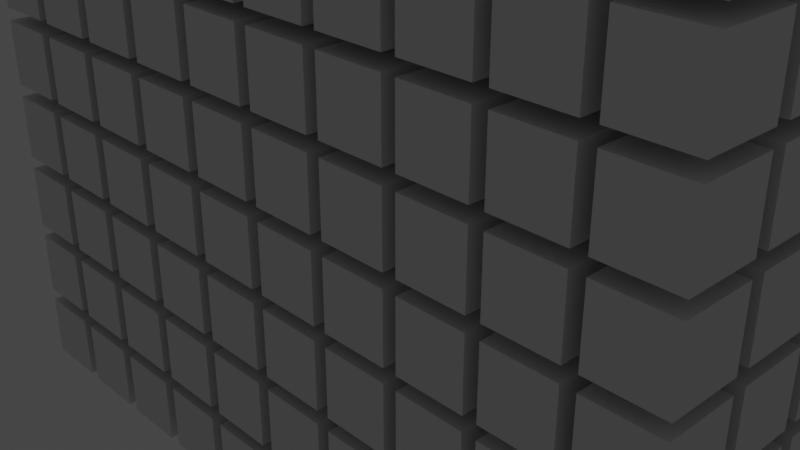 # Source: CoinBasket.blend  (saved by Blender 3.6.11; exported with 4.5.12 LTS)
import bpy
from mathutils import Matrix  # noqa: F401  (used for matrix-valued properties, if any)

bpy.ops.wm.read_factory_settings(use_empty=True)
scene = bpy.context.scene
scene.name = 'Scene'

# ---- collections
col_collection = bpy.data.collections.new('Collection'); scene.collection.children.link(col_collection)

# ---- world
world_world = bpy.data.worlds.new('World'); scene.world = world_world
world_world.use_nodes = True; world_world.node_tree.nodes.clear()
_N = world_world.node_tree.nodes; _L = world_world.node_tree.links
n0 = _N.new('ShaderNodeOutputWorld'); n0.name = 'World Output'; n0.location = (300, 300)
n1 = _N.new('ShaderNodeBackground'); n1.name = 'Background'; n1.location = (10, 300)
n1.inputs[0].default_value = (0.05088, 0.05088, 0.05088, 1.0)
_L.new(n1.outputs[0], n0.inputs[0])
n0.is_active_output = True
world_world.color = (0.05088, 0.05088, 0.05088)
world_world.use_sun_shadow = False
world_world.sun_shadow_jitter_overblur = 0.0

# ---- cameras
cam_camera = bpy.data.cameras.new('Camera')
cam_camera.clip_end = 100.0
cam_camera.ortho_scale = 7.314

# ---- lights
light_light = bpy.data.lights.new('Light', 'POINT')
light_light.transmission_factor = 0.0
light_light.energy = 1000.0
light_light.shadow_soft_size = 0.1
light_light.shadow_maximum_resolution = 0.006
light_light.use_absolute_resolution = True

# ---- meshes
me_002 = bpy.data.meshes.new('立方体.002')
me_002.from_pydata([(-0.2, -0.2, -0.2), (-0.2, -0.2, 0.2), (-0.2, 0.2, -0.2), (-0.2, 0.2, 0.2), (0.2, -0.2, -0.2), (0.2, -0.2, 0.2), (0.2, 0.2, -0.2), (0.2, 0.2, 0.2)], [], [(0, 1, 3, 2), (2, 3, 7, 6), (6, 7, 5, 4), (4, 5, 1, 0), (2, 6, 4, 0), (7, 3, 1, 5)])
_uv = me_002.uv_layers.new(name='UV 贴图')
_uv.uv.foreach_set('vector', [0.375, 0.0, 0.625, 0.0, 0.625, 0.25, 0.375, 0.25, 0.375, 0.25, 0.625, 0.25, 0.625, 0.5, 0.375, 0.5, 0.375, 0.5, 0.625, 0.5, 0.625, 0.75, 0.375, 0.75, 0.375, 0.75, 0.625, 0.75, 0.625, 1.0, 0.375, 1.0, 0.125, 0.5, 0.375, 0.5, 0.375, 0.75, 0.125, 0.75, 0.625, 0.5, 0.875, 0.5, 0.875, 0.75, 0.625, 0.75])
me_002.update()
me_003 = bpy.data.meshes.new('立方体.003')
me_003.from_pydata([(-1.312, 4.902e-08, 1.121), (-0.9839, 2.147, 0.7945), (-1.312, -4.93e-08, -1.128), (-0.9839, 2.147, -0.7993), (1.311, 4.902e-08, 1.121), (0.9839, 2.147, 0.7945), (1.311, -4.93e-08, -1.128), (0.9839, 2.147, -0.7993), (-1.024, 3.315e-08, 0.7584), (1.031, 3.315e-08, 0.7584), (-0.7733, 1.826, 0.5221), (0.7741, 1.826, 0.5221), (-1.024, -3.287e-08, -0.7519), (1.031, -3.287e-08, -0.7519), (-0.7733, 1.826, -0.5173), (0.7741, 1.826, -0.5173)], [], [(0, 1, 3, 2), (2, 3, 7, 6), (6, 7, 5, 4), (4, 5, 11, 9), (2, 6, 4, 9, 8, 0), (7, 3, 1, 5), (9, 11, 15, 13), (8, 10, 1, 0), (1, 10, 11, 5), (13, 15, 14, 12), (10, 8, 12, 14), (11, 10, 14, 15), (8, 9, 13, 12)])
_uv = me_003.uv_layers.new(name='UV 贴图')
_uv.uv.foreach_set('vector', [0.375, 0.0, 0.625, 0.0, 0.625, 0.25, 0.375, 0.25, 0.375, 0.25, 0.625, 0.25, 0.625, 0.5, 0.375, 0.5, 0.375, 0.5, 0.625, 0.5, 0.625, 0.75, 0.375, 0.75, 0.375, 0.75, 0.625, 0.75, 0.5316, 0.7979, 0.375, 0.7946, 0.125, 0.5, 0.375, 0.5, 0.375, 0.75, 0.3304, 0.75, 0.176, 0.75, 0.125, 0.75, 0.625, 0.5, 0.875, 0.5, 0.875, 0.75, 0.625, 0.75, 0.375, 0.7946, 0.5316, 0.7979, 0.5316, 0.7979, 0.375, 0.7946, 0.375, 0.949, 0.5327, 0.9496, 0.625, 1.0, 0.375, 1.0, 0.625, 1.0, 0.5327, 0.9496, 0.5316, 0.7979, 0.625, 0.75, 0.375, 0.7946, 0.5316, 0.7979, 0.5327, 0.9496, 0.375, 0.949, 0.5327, 0.9496, 0.375, 0.949, 0.375, 0.949, 0.5327, 0.9496, 0.5316, 0.7979, 0.5327, 0.9496, 0.5327, 0.9496, 0.5316, 0.7979, 0.176, 0.75, 0.3304, 0.75, 0.3304, 0.75, 0.176, 0.75])
me_003.update()
me_004 = bpy.data.meshes.new('立方体.004')
me_004.from_pydata([(-0.78, 0.01, -0.8), (-0.66, 0.01, -0.8), (-0.06, 0.01, -0.8), (0.06, 0.01, -0.8), (0.66, 0.01, -0.8), (0.78, 0.01, -0.8), (-0.78, 0.73, -0.68), (-0.66, 0.73, -0.68), (-0.06, 0.73, -0.68), (0.06, 0.73, -0.68), (0.66, 0.73, -0.68), (0.78, 0.73, -0.68), (-0.78, 0.13, -0.8), (-0.78, 0.73, -0.8), (-0.66, 0.13, -0.8), (-0.66, 0.73, -0.8), (-0.06, 0.13, -0.8), (-0.06, 0.73, -0.8), (0.06, 0.13, -0.8), (0.06, 0.73, -0.8), (0.66, 0.13, -0.8), (0.66, 0.73, -0.8), (0.78, 0.13, -0.8), (0.78, 0.73, -0.8), (-0.78, 0.85, -0.68), (-0.78, 1.45, -0.68), (-0.66, 0.85, -0.68), (-0.66, 1.45, -0.68), (-0.06, 0.85, -0.68), (-0.06, 1.45, -0.68), (0.06, 0.85, -0.68), (0.06, 1.45, -0.68), (0.66, 0.85, -0.68), (0.66, 1.45, -0.68), (0.78, 0.85, -0.68), (0.78, 1.45, -0.68), (-0.78, 0.85, -0.8), (-0.78, 1.45, -0.8), (-0.66, 0.85, -0.8), (-0.66, 1.45, -0.8), (-0.06, 0.85, -0.8), (-0.06, 1.45, -0.8), (0.06, 0.85, -0.8), (0.06, 1.45, -0.8), (0.66, 0.85, -0.8), (0.66, 1.45, -0.8), (0.78, 0.85, -0.8), (0.78, 1.45, -0.8), (-0.78, 1.57, -0.68), (-0.66, 1.57, -0.68), (-0.06, 1.57, -0.68), (0.06, 1.57, -0.68), (0.66, 1.57, -0.68), (0.78, 1.57, -0.68), (-0.78, 1.57, -0.8), (-0.66, 1.57, -0.8), (-0.06, 1.57, -0.8), (0.06, 1.57, -0.8), (0.66, 1.57, -0.8), (0.78, 1.57, -0.8), (-0.9839, 2.147, -0.7993), (0.9839, 2.147, -0.7993), (-1.024, 3.315e-08, 0.7584), (1.031, 3.315e-08, 0.7584), (-0.7733, 1.826, 0.5221), (0.7741, 1.826, 0.5221), (-1.024, -3.287e-08, -0.7519), (1.031, -3.287e-08, -0.7519), (-0.7733, 1.826, -0.5173), (0.7741, 1.826, -0.5173), (0.9839, 2.147, 0.64), (0.8649, 1.965, 0.64), (0.78, 1.965, 0.64), (0.78, 2.147, 0.64), (1.072, 1.57, 0.64), (0.8767, 1.57, 0.64), (0.9839, 2.147, -0.08), (0.78, 2.147, -0.08), (0.78, 1.784, -0.08), (1.072, 1.57, -0.8876), (1.072, 1.57, -0.8), (0.78, 1.57, -0.8876), (0.66, 1.965, 0.64), (0.66, 2.147, 0.64), (0.06, 1.965, 0.64), (0.06, 2.147, 0.64), (0.66, 1.826, 0.5221), (0.66, 2.147, 0.04), (0.66, 1.826, 0.04), (1.072, 1.57, 0.04), (0.78, 2.147, 0.04), (0.78, 1.784, 0.04), (0.8102, 1.57, 0.04), (0.8102, 1.57, 0.5553), (0.9839, 2.147, 0.04), (0.78, 1.835, 0.5298), (0.78, 1.784, 0.5275), (0.06, 1.57, -0.5502), (1.072, 1.57, -0.08), (0.8102, 1.57, -0.08), (1.072, 1.57, -0.68), (0.78, 1.57, -0.5502), (0.8102, 1.57, -0.5502), (0.66, 2.147, -0.08), (0.66, 1.826, -0.08), (0.66, 1.57, -0.5502), (0.06, 2.147, -0.08), (0.06, 1.826, -0.08), (0.9839, 2.147, -0.68), (0.78, 2.147, -0.68), (0.78, 1.784, -0.5227), (0.78, 2.142, -0.8), (0.9845, 2.142, -0.8), (0.06, 1.57, -0.8876), (0.06, 2.142, -0.8), (0.66, 2.142, -0.8), (0.66, 1.57, -0.8876), (-0.06, 1.965, 0.64), (-0.06, 1.826, 0.5221), (-0.06, 2.147, 0.64), (0.06, 2.147, 0.04), (0.06, 1.826, 0.04), (0.06, 1.826, 0.5221), (-0.66, 2.147, 0.04), (-0.66, 1.826, 0.04), (-0.06, 2.147, 0.04), (-0.06, 1.826, 0.04), (-0.66, 1.965, 0.64), (-0.66, 2.147, 0.64), (0.66, 2.147, -0.68), (0.66, 1.826, -0.5173), (-0.06, 2.147, -0.08), (-0.06, 1.826, -0.08), (-0.66, 1.57, -0.5502), (-0.66, 2.147, -0.08), (-0.66, 1.826, -0.08), (-0.06, 2.147, -0.68), (-0.06, 1.57, -0.5502), (-0.06, 1.826, -0.5173), (0.06, 2.147, -0.68), (0.06, 1.826, -0.5173), (-0.06, 2.142, -0.8), (-0.06, 1.57, -0.8876), (-0.66, 1.57, -0.8876), (-0.66, 1.826, 0.5221), (-0.78, 1.965, 0.64), (-0.8644, 1.965, 0.64), (-0.78, 2.147, 0.64), (-1.072, 1.57, 0.64), (-0.8762, 1.57, 0.64), (-0.9839, 2.147, 0.64), (-0.78, 1.837, 0.5308), (-0.78, 1.777, 0.5284), (-1.072, 1.57, 0.04), (-0.8085, 1.57, 0.04), (-0.78, 2.147, 0.04), (-0.9839, 2.147, 0.04), (-0.78, 1.777, 0.04), (-0.8085, 1.57, 0.5553), (-1.182, 0.85, 0.64), (-0.8983, 0.9151, 0.64), (-0.9073, 0.85, 0.64), (-0.9839, 2.147, -0.08), (-0.78, 2.147, -0.08), (-0.78, 1.777, -0.08), (-1.072, 1.57, -0.08), (-0.8085, 1.57, -0.08), (-0.78, 2.147, -0.68), (-0.78, 1.57, -0.5502), (-0.78, 1.777, -0.5236), (-1.072, 1.57, -0.68), (-0.78, 1.45, -0.5656), (-0.66, 2.147, -0.68), (-0.66, 1.826, -0.5173), (-0.8085, 1.57, -0.5502), (-0.9839, 2.147, -0.68), (-0.66, 2.142, -0.8), (-0.78, 2.142, -0.8), (-1.072, 1.57, -0.8), (-0.78, 1.57, -0.8876), (-1.072, 1.57, -0.8876), (-0.9845, 2.142, -0.8), (1.182, 0.85, 0.04), (0.9117, 0.85, 0.04), (1.182, 0.85, 0.3609), (1.182, 0.85, 0.64), (0.9117, 0.85, 0.64), (1.09, 1.45, 0.64), (0.8804, 1.45, 0.64), (0.8271, 1.45, 0.5708), (0.9025, 0.9151, 0.64), (1.09, 1.45, 0.04), (0.8271, 1.45, 0.04), (1.2, 0.73, 0.04), (0.9286, 0.73, 0.04), (1.291, 0.13, 0.04), (1.013, 0.13, 0.04), (0.06, 0.85, -0.6427), (1.182, 0.85, -0.08), (0.9117, 0.85, -0.08), (1.182, 0.85, -0.68), (0.78, 0.85, -0.6427), (0.9117, 0.85, -0.6427), (1.09, 1.45, -0.08), (0.8271, 1.45, -0.08), (1.09, 1.45, -0.68), (0.66, 1.45, -0.5656), (0.78, 1.45, -0.5656), (0.8271, 1.45, -0.5656), (0.78, 1.45, -0.906), (1.182, 0.85, -0.9978), (1.182, 0.85, -0.8), (1.09, 1.45, -0.8), (1.09, 1.45, -0.906), (0.78, 0.85, -0.9978), (0.06, 0.85, -0.9978), (0.66, 0.85, -0.9978), (-0.66, 0.85, -0.6427), (-0.06, 0.85, -0.6427), (-0.66, 1.45, -0.5656), (-0.06, 0.9791, -0.6261), (0.66, 0.85, -0.6427), (0.06, 1.45, -0.5656), (0.06, 1.101, -0.6105), (-0.06, 1.45, -0.5656), (0.06, 1.45, -0.906), (0.66, 1.45, -0.906), (-0.06, 1.283, -0.9316), (-0.06, 1.45, -0.906), (-0.06, 0.85, -0.9978), (0.06, 1.325, -0.9251), (-1.09, 1.45, 0.64), (-0.8799, 1.45, 0.64), (-1.09, 1.45, 0.04), (-0.8249, 1.45, 0.5708), (-0.8249, 1.45, 0.04), (-1.201, 0.73, 0.64), (-0.9237, 0.73, 0.64), (-1.201, 0.73, 0.04), (-0.9237, 0.73, 0.04), (-1.182, 0.85, 0.04), (-0.9073, 0.85, 0.04), (-1.182, 0.85, -0.08), (-0.9073, 0.85, -0.08), (-1.292, 0.13, 0.04), (-1.006, 0.13, 0.04), (-0.9073, 0.85, -0.6427), (-1.182, 0.85, -0.68), (-0.78, 0.85, -0.6427), (-0.8249, 1.45, -0.5656), (-1.09, 1.45, -0.68), (-1.09, 1.45, -0.08), (-0.8249, 1.45, -0.08), (-0.66, 0.85, -0.9978), (-0.66, 1.45, -0.906), (-0.78, 0.85, -0.9978), (-1.182, 0.85, -0.8), (-1.09, 1.45, -0.8), (-1.182, 0.85, -0.9978), (-1.09, 1.45, -0.906), (-0.78, 1.45, -0.906), (-1.09, 1.45, -0.1759), (1.2, 0.73, 0.4599), (1.2, 0.73, 0.64), (0.9286, 0.73, 0.64), (1.31, 0.01, 0.04), (1.311, 1.748e-09, 0.04), (1.031, 1.748e-09, 0.04), (1.03, 0.01, 0.04), (0.78, -3.353e-08, 0.04), (0.78, 3.725e-08, 0.04), (1.2, 0.73, -0.68), (0.9286, 0.73, -0.6581), (1.291, 0.13, -0.68), (1.013, 0.13, -0.68), (1.2, 0.73, -0.08), (0.78, 0.73, -0.6581), (0.9286, 0.73, -0.08), (1.291, 0.13, -0.08), (1.013, 0.13, -0.08), (0.78, 0.5598, -0.68), (0.9526, 0.5598, -0.68), (0.78, 0.73, -1.016), (1.2, 0.73, -0.8), (1.2, 0.73, -1.016), (0.78, 0.13, -1.108), (0.78, 0.01, -1.126), (1.31, 0.01, -0.8), (1.31, 0.01, -1.126), (0.78, -4.93e-08, -1.128), (1.311, -3.497e-08, -0.8), (0.78, -1.071e-07, -0.8), (1.291, 0.13, -0.8), (1.291, 0.13, -1.108), (-0.66, 0.73, -0.6581), (-0.06, 0.73, -0.6581), (0.66, -3.353e-08, 0.04), (0.66, 3.725e-08, 0.04), (0.66, -1.071e-07, -0.68), (0.66, -3.446e-08, -0.68), (0.06, -3.353e-08, 0.04), (0.06, 3.725e-08, 0.04), (-0.66, 9.313e-10, 0.04), (-0.66, 3.725e-08, 0.04), (0.66, -2.631e-08, -0.6019), (0.66, -3.353e-08, -0.08), (0.66, 3.725e-08, -0.08), (-0.06, -3.353e-08, 0.04), (-0.06, 3.725e-08, 0.04), (0.06, 0.73, -0.6581), (0.06, 0.5598, -0.68), (0.66, 0.5598, -0.68), (0.66, 0.73, -0.6581), (0.06, -3.353e-08, -0.08), (0.06, 3.725e-08, -0.08), (-0.66, 9.313e-10, -0.08), (-0.66, 3.725e-08, -0.08), (-0.06, -1.071e-07, -0.68), (-0.06, -3.446e-08, -0.68), (-0.06, 9.313e-10, -0.08), (-0.06, 3.725e-08, -0.08), (-0.66, -1.071e-07, -0.68), (-0.66, -3.446e-08, -0.68), (0.06, -1.071e-07, -0.68), (0.06, -3.446e-08, -0.68), (0.66, 0.13, -1.108), (-0.06, 0.01, -1.126), (0.66, -1.071e-07, -0.8), (-0.06, -4.93e-08, -1.128), (-0.06, -1.071e-07, -0.8), (0.06, -1.071e-07, -0.8), (0.06, 0.73, -1.016), (0.06, 0.13, -1.108), (0.66, 0.01, -1.126), (0.06, 0.01, -1.126), (0.66, -4.93e-08, -1.128), (0.66, 0.73, -1.016), (-0.66, 0.13, -1.108), (-0.66, 0.01, -1.126), (0.06, -4.93e-08, -1.128), (-0.66, -1.071e-07, -0.8), (-1.292, 0.13, 0.64), (-1.006, 0.13, 0.64), (-0.78, 0.73, -0.6581), (-1.292, 0.13, -0.08), (-1.006, 0.13, -0.08), (-1.201, 0.73, -0.08), (-0.9237, 0.73, -0.08), (-0.78, 9.313e-10, 0.04), (-0.78, 3.725e-08, 0.04), (-1.024, 1.748e-09, 0.04), (-1.312, 1.748e-09, 0.04), (-1.311, 0.01, 0.04), (-1.023, 0.01, 0.04), (-1.024, -3.497e-09, -0.08), (-1.312, -3.497e-09, -0.08), (-1.311, 0.01, -0.08), (-1.023, 0.01, -0.08), (-0.06, 0.5598, -0.68), (-1.311, 0.01, -0.68), (-1.023, 0.01, -0.68), (-0.9237, 0.73, -0.6581), (-1.201, 0.73, -0.68), (-0.78, 0.5598, -0.68), (-0.78, 9.313e-10, -0.08), (-0.78, 3.725e-08, -0.08), (-0.78, -1.071e-07, -0.68), (-0.78, -3.446e-08, -0.68), (-0.66, 0.5598, -0.68), (-1.024, -2.972e-08, -0.68), (-1.312, -2.972e-08, -0.68), (-0.66, -4.93e-08, -1.128), (-0.66, 0.73, -1.016), (-0.06, 0.73, -1.016), (-0.78, 0.13, -1.108), (-0.06, 0.13, -1.108), (-0.78, 0.73, -1.016), (-1.292, 0.13, -0.8), (-0.78, 0.01, -1.126), (-1.311, 0.01, -1.126), (-1.311, 0.01, -0.8), (-1.292, 0.13, -1.108), (-1.201, 0.73, -1.016), (-1.201, 0.73, -0.8), (-1.292, 0.13, -0.68), (-1.006, 0.13, -0.68), (-0.9471, 0.5598, -0.68), (1.31, 0.01, -0.08), (1.311, -3.497e-09, -0.08), (0.78, -3.353e-08, -0.08), (0.78, 3.725e-08, -0.08), (1.031, -3.497e-09, -0.08), (1.03, 0.01, -0.08), (1.31, 0.01, -0.68), (1.311, -2.972e-08, -0.68), (1.031, -2.972e-08, -0.68), (1.03, 0.01, -0.68), (0.78, -7.078e-08, -0.68), (0.78, -3.446e-08, -0.68), (-0.78, -4.93e-08, -1.128), (-0.78, -1.071e-07, -0.8), (-1.312, -3.497e-08, -0.8), (0.06, 2.106, 0.76), (0.06, 2.147, 0.76), (0.66, 2.106, 0.76), (0.66, 2.147, 0.76), (1.072, 1.57, 0.76), (0.9733, 1.57, 0.76), (0.78, 2.106, 0.76), (0.78, 2.147, 0.76), (0.9839, 2.147, 0.76), (0.9573, 2.106, 0.76), (0.78, 2.147, 0.7945), (0.66, 2.147, 0.7945), (1.072, 1.57, 0.8823), (1.182, 0.85, 0.76), (0.9976, 0.85, 0.76), (1.09, 1.45, 0.76), (0.9769, 1.45, 0.76), (-0.06, 2.106, 0.76), (-0.06, 2.147, 0.76), (-0.06, 2.147, 0.7945), (-0.66, 2.106, 0.76), (-0.66, 2.147, 0.7945), (-0.66, 2.147, 0.76), (0.06, 2.147, 0.7945), (-0.78, 2.106, 0.76), (-0.78, 2.147, 0.76), (-0.78, 2.147, 0.7945), (-0.9572, 2.106, 0.76), (-0.9839, 2.147, 0.76), (-1.072, 1.57, 0.76), (-0.9732, 1.57, 0.76), (-1.072, 1.57, 0.8823), (1.2, 0.73, 0.76), (1.2, 0.73, 1.01), (1.003, 0.73, 0.76), (1.182, 0.85, 0.992), (1.09, 1.45, 0.9006), (1.291, 0.13, 0.64), (1.013, 0.13, 0.64), (1.291, 0.13, 1.102), (1.291, 0.13, 0.76), (1.027, 0.13, 0.76), (1.31, 0.01, 0.64), (1.311, 2.798e-08, 0.64), (0.78, -3.353e-08, 0.64), (0.78, 7.357e-08, 0.64), (1.031, 2.798e-08, 0.64), (1.03, 0.01, 0.64), (0.66, -3.353e-08, 0.64), (0.66, 7.357e-08, 0.64), (0.06, -3.353e-08, 0.64), (0.06, 7.357e-08, 0.64), (1.31, 0.01, 0.76), (1.311, 3.322e-08, 0.76), (1.033, 3.322e-08, 0.76), (1.032, 0.01, 0.76), (-0.06, -3.353e-08, 0.64), (-0.06, 7.357e-08, 0.64), (-0.66, -3.353e-08, 0.64), (-0.66, 7.357e-08, 0.64), (-1.09, 1.45, 0.76), (-0.9768, 1.45, 0.76), (-1.182, 0.85, 0.76), (-0.9959, 0.85, 0.76), (-1.09, 1.45, 0.9006), (-1.182, 0.85, 0.992), (-1.201, 0.73, 1.01), (-1.021, 0.13, 0.76), (-1.292, 0.13, 0.76), (-1.201, 0.73, 0.76), (-1.0, 0.73, 0.76), (-0.78, 2.454e-08, 0.5613), (-0.78, -3.353e-08, 0.64), (-0.78, 7.357e-08, 0.64), (-1.025, 0.01, 0.76), (-1.025, 3.322e-08, 0.76), (-1.312, 3.322e-08, 0.76), (-1.311, 0.01, 0.76), (-0.66, 2.03e-08, 0.4644), (-0.66, 2.701e-08, 0.63), (-1.024, 2.798e-08, 0.64), (-1.312, 2.798e-08, 0.64), (-1.311, 0.01, 0.64), (-1.023, 0.01, 0.64), (-1.292, 0.13, 1.102), (-1.311, 0.01, 1.12), (1.31, 0.01, 1.12)], [], [(6, 343, 361, 347, 346, 362), (8, 295, 294, 7), (10, 312, 309, 9), (12, 377, 383, 13), (14, 337, 372, 15), (16, 14, 15, 17), (18, 332, 331, 19), (20, 18, 19, 21), (22, 285, 282, 23), (24, 248, 171, 25), (25, 171, 249, 252, 251, 261, 250), (26, 28, 29, 27), (28, 218, 220, 224, 29), (26, 217, 218, 28), (29, 224, 219, 27), (30, 32, 33, 31), (32, 221, 206, 33), (30, 197, 221, 32), (33, 206, 222, 31), (34, 200, 205, 35), (34, 201, 202, 199, 198, 200), (36, 256, 257, 37), (38, 253, 254, 39), (40, 38, 39, 41), (42, 215, 230, 225, 43), (44, 42, 43, 45), (46, 214, 209, 47), (48, 168, 169, 164, 163, 167), (49, 50, 136, 172), (50, 137, 138, 132, 131, 136), (49, 133, 137, 50), (51, 52, 129, 139), (52, 105, 130, 104, 103, 129), (51, 97, 105, 52), (53, 100, 108, 109), (53, 101, 102, 99, 98, 100), (54, 178, 181, 177), (55, 143, 176), (56, 55, 176, 141), (57, 113, 114), (58, 57, 114, 115), (59, 81, 111), (61, 60, 175, 167, 163, 134, 172, 136, 139, 129, 109, 108), (63, 190, 186, 183, 194, 264, 440, 449, 448), (62, 160, 232, 234, 158, 149, 146, 429, 432, 433, 466, 463, 465, 467, 468, 472, 469, 486, 487, 476, 477), (67, 281, 280, 276, 312, 311, 310, 358, 368, 363, 386, 66), (64, 152, 157, 154, 158, 234, 235, 241, 161, 237, 239, 245, 353, 350, 354, 357, 360, 369, 66, 386, 385, 345, 347, 361, 246, 243, 252, 249, 174, 166, 164, 169, 68), (65, 86, 88, 121, 122, 118, 126, 124, 144, 64, 68, 173, 135, 132, 138, 140, 107, 104, 130, 69), (62, 63, 448, 447, 270, 297, 451, 453, 301, 308, 459, 461, 481, 475, 482), (482, 485, 353, 245, 342, 237, 161, 160, 62), (368, 7, 294), (336, 21, 19, 331), (143, 55, 56, 142), (121, 120, 85, 84, 122), (457, 454, 488), (133, 49, 172, 134, 135, 173), (216, 44, 45, 226), (443, 442, 434, 436), (332, 18, 20, 325), (151, 152, 64), (75, 74, 89, 92, 93), (446, 447, 448, 449, 444, 445), (420, 419, 421), (418, 417, 438), (179, 54, 177), (428, 426, 429, 146, 145, 151, 64, 144, 127, 117, 118, 122, 84, 82, 86, 65, 95, 72, 71, 411, 408, 412, 413, 404, 402, 425, 421, 419, 422, 423), (142, 56, 141), (439, 440, 264, 263), (97, 51, 139, 106, 107, 140), (124, 123, 128, 127, 144), (469, 470, 486), (357, 356, 359, 360), (402, 403, 425), (113, 57, 58, 116), (405, 404, 413), (201, 34, 35, 207), (380, 0, 400, 401), (470, 469, 472, 471), (364, 365, 367, 366), (214, 46, 211, 210), (165, 166, 174, 168, 48, 170), (422, 424, 423), (416, 415, 417, 418), (401, 400, 399, 371, 340, 329, 328, 339, 330, 327, 335, 289, 291, 290, 394, 397, 304, 298, 323, 317, 321, 366, 370), (355, 364, 366, 321, 315, 319, 317, 323, 313, 305, 304, 397, 389, 388, 266, 269, 446, 450, 296, 300, 307, 302, 480, 473, 348, 351), (483, 474, 473, 480, 460, 458, 307, 300, 452, 450, 446, 445, 455, 456, 63, 62, 477, 478), (98, 99, 78, 77, 76), (407, 406, 410, 409, 408, 411), (243, 242, 251, 252), (419, 420, 424, 422), (408, 409, 412), (212, 47, 209, 213), (375, 16, 17, 373), (256, 36, 255, 258), (166, 165, 162, 163, 164), (286, 5, 291, 289), (240, 241, 235, 233), (81, 59, 80, 79), (274, 273, 271, 11, 280, 281), (242, 243, 246, 248, 24, 247), (462, 463, 466), (340, 1, 2, 329), (217, 26, 27, 219), (215, 42, 44, 216), (260, 37, 257, 259), (116, 58, 115), (82, 83, 87, 88, 86), (117, 119, 125, 126, 118), (343, 6, 363), (237, 236, 238, 239), (290, 287, 288, 293, 292, 283, 284, 210, 211, 212, 213, 79, 80, 112, 61, 108, 100, 98, 203, 205, 200, 271, 273, 393, 394), (388, 387, 393, 273, 278, 275, 271, 200, 198, 203, 98, 76, 94, 89, 74, 187, 191, 182, 184, 262, 193, 195, 265, 266), (445, 444, 265, 195, 439, 263, 262, 184, 185, 187, 74, 70, 410, 406, 414, 438, 417, 415, 437, 435, 434, 442, 441, 488, 454, 455), (465, 464, 467), (373, 17, 15, 372), (387, 392, 396, 393), (228, 41, 39, 254), (325, 20, 21, 336), (361, 343, 363, 368, 294, 295, 358, 310, 309, 312, 276, 272, 202, 201, 207, 206, 221, 197, 223, 220, 218, 217, 248, 246), (249, 171, 248, 217, 219, 224, 220, 223, 222, 206, 207, 208, 102, 101, 110, 69, 130, 105, 97, 140, 138, 137, 133, 173, 68, 169, 168, 174), (442, 443, 441), (338, 1, 340, 371), (404, 405, 403, 402), (149, 148, 150, 147, 145, 146), (255, 36, 37, 260), (350, 349, 475, 481, 303, 308, 301, 297, 270, 267, 391, 390, 398, 299, 306, 314, 324, 318, 320, 316, 365, 354), (369, 367, 365, 316, 322, 318, 324, 299, 398, 395, 67, 66), (74, 75, 71, 72, 73, 70), (389, 390, 391, 392, 387, 388), (187, 188, 189, 192, 191), (464, 465, 463, 462), (265, 268, 267, 270, 269, 266), (427, 426, 428), (92, 89, 94, 90, 91), (80, 59, 111, 112), (295, 8, 358), (161, 159, 231, 232, 160), (178, 54, 179, 180), (366, 367, 369, 360, 359, 370), (374, 12, 13, 376), (358, 8, 7, 368), (329, 2, 326, 328), (456, 457, 488, 441, 443, 436, 435, 437, 416, 418, 438, 414, 407, 411, 71, 75, 93, 189, 188, 190, 63), (96, 95, 65), (432, 431, 433), (291, 5, 287, 290), (183, 182, 191, 192), (88, 87, 120, 121), (159, 161, 241, 240), (436, 434, 435), (285, 22, 292, 293), (211, 46, 47, 212), (269, 270, 447, 446), (229, 40, 41, 228, 227), (341, 342, 245, 244), (476, 479, 478, 477), (185, 186, 190, 188, 187), (327, 4, 333, 335), (232, 231, 233, 235, 234), (196, 195, 193, 194), (406, 407, 414), (393, 396, 395, 398, 397, 394), (292, 22, 23, 283), (478, 479, 487, 486, 470, 471, 468, 467, 464, 462, 466, 433, 431, 430, 150, 148, 153, 233, 231, 159, 240, 238, 236, 341, 484, 483), (351, 352, 484, 341, 244, 238, 240, 233, 153, 156, 162, 165, 261, 251, 242, 247, 362, 346, 344, 356, 355), (370, 359, 356, 344, 384, 362, 247, 250, 261, 165, 170, 175, 60, 181, 178, 180, 259, 257, 256, 258, 382, 383, 377, 381, 379, 380, 401), (330, 3, 4, 327), (400, 0, 378, 399), (91, 90, 73, 72, 95, 96), (333, 4, 3, 334), (345, 344, 346, 347), (283, 23, 282, 284), (84, 85, 83, 82), (278, 279, 277, 275), (444, 449, 268, 265), (471, 472, 468), (311, 10, 9, 310), (312, 10, 311), (440, 439, 195, 196), (287, 5, 286, 288), (310, 9, 309), (267, 268, 449, 440, 196, 194, 183, 192, 189, 93, 92, 91, 96, 65, 69, 110, 78, 99, 102, 208, 204, 199, 202, 272, 277, 279, 274, 281, 67, 395, 396, 392, 391), (356, 357, 354, 365, 364, 355), (275, 277, 272, 276, 11, 271), (148, 149, 158, 154, 153), (145, 147, 155, 157, 152, 151), (342, 341, 236, 237), (399, 378, 379, 381, 374, 376, 372, 337, 375, 332, 325, 285, 293, 288, 286, 289, 335, 333, 334, 339, 328, 326, 338, 371), (284, 282, 285, 325, 336, 331, 332, 375, 373, 372, 376, 382, 258, 255, 260, 254, 253, 229, 227, 230, 215, 216, 214, 210), (213, 209, 214, 216, 226, 225, 230, 227, 228, 254, 260, 259, 180, 179, 177, 176, 143, 142, 113, 116, 81, 79), (112, 111, 81, 116, 115, 114, 113, 142, 141, 176, 177, 181, 60, 61), (170, 48, 167, 175), (126, 125, 123, 124), (326, 2, 1, 338), (76, 77, 109, 129, 103, 106, 139, 136, 131, 134, 163, 162, 156, 155, 147, 128, 123, 125, 120, 87, 90, 94), (70, 73, 90, 87, 83, 85, 120, 125, 119, 128, 147, 150, 430, 427, 428, 423, 424, 420, 421, 425, 403, 405, 413, 412, 409, 410), (247, 24, 25, 250), (153, 154, 157, 155, 156), (244, 245, 239, 238), (101, 53, 109, 77, 78, 110), (384, 385, 386, 363, 6, 362), (203, 204, 208, 207, 35, 205), (454, 457, 456, 455), (186, 185, 184, 182, 183), (479, 476, 487), (226, 45, 43, 225), (107, 106, 103, 104), (253, 38, 40, 229), (397, 398, 390, 389), (280, 11, 276), (344, 345, 385, 384), (377, 12, 374, 381), (337, 14, 16, 375), (197, 30, 31, 222, 223), (415, 416, 437), (334, 3, 330, 339), (127, 128, 119, 117), (378, 0, 380, 379), (198, 199, 204, 203), (376, 13, 383, 382), (263, 264, 194, 193, 262), (431, 432, 429, 426, 427, 430), (135, 134, 131, 132), (279, 278, 273, 274)])
_uv = me_004.uv_layers.new(name='UV 贴图')
_uv.uv.foreach_set('vector', [0.625, 0.5, 0.625, 0.5091, 0.6849, 0.5091, 0.6849, 0.75, 0.8002, 0.75, 0.8002, 0.5, 0.625, 0.5, 0.625, 0.5091, 0.875, 0.5091, 0.875, 0.5, 0.625, 0.5, 0.625, 0.5091, 0.875, 0.5091, 0.875, 0.5, 0.375, 0.75, 0.375, 0.9635, 0.625, 0.9252, 0.625, 0.75, 0.375, 0.0, 0.375, 0.1284, 0.625, 0.09008, 0.625, 0.0, 0.375, 0.75, 0.375, 1.0, 0.625, 1.0, 0.625, 0.75, 0.375, 0.0, 0.375, 0.1284, 0.625, 0.09008, 0.625, 0.0, 0.375, 0.75, 0.375, 1.0, 0.625, 1.0, 0.625, 0.75, 0.375, 0.0, 0.375, 0.1284, 0.625, 0.09008, 0.625, 0.0, 0.375, 0.5, 0.375, 0.5155, 0.625, 0.5477, 0.625, 0.5, 0.625, 0.5, 0.625, 0.5477, 0.6437, 0.5477, 0.6437, 0.75, 0.7543, 0.75, 0.7543, 0.71, 0.7543, 0.5, 0.375, 0.25, 0.375, 0.5, 0.625, 0.5, 0.625, 0.25, 0.375, 0.5, 0.375, 0.5155, 0.4288, 0.5224, 0.625, 0.5477, 0.625, 0.5, 0.125, 0.5, 0.125, 0.5155, 0.375, 0.5155, 0.375, 0.5, 0.625, 0.5, 0.625, 0.5477, 0.875, 0.5477, 0.875, 0.5, 0.375, 0.25, 0.375, 0.5, 0.625, 0.5, 0.625, 0.25, 0.375, 0.5, 0.375, 0.5155, 0.625, 0.5477, 0.625, 0.5, 0.125, 0.5, 0.125, 0.5155, 0.375, 0.5155, 0.375, 0.5, 0.625, 0.5, 0.625, 0.5477, 0.875, 0.5477, 0.875, 0.5, 0.375, 0.25, 0.375, 0.4173, 0.625, 0.3792, 0.625, 0.25, 0.125, 0.5, 0.125, 0.5155, 0.1799, 0.5155, 0.1799, 0.75, 0.2923, 0.75, 0.2923, 0.5, 0.375, 0.75, 0.375, 0.9176, 0.625, 0.8793, 0.625, 0.75, 0.375, 0.0, 0.375, 0.08243, 0.625, 0.04416, 0.625, 0.0, 0.375, 0.75, 0.375, 1.0, 0.625, 1.0, 0.625, 0.75, 0.375, 0.0, 0.375, 0.08243, 0.5729, 0.05214, 0.625, 0.04416, 0.625, 0.0, 0.375, 0.75, 0.375, 1.0, 0.625, 1.0, 0.625, 0.75, 0.375, 0.0, 0.375, 0.08243, 0.625, 0.04416, 0.625, 0.0, 0.375, 0.5, 0.375, 0.5541, 0.4614, 0.5652, 0.4614, 0.75, 0.6153, 0.75, 0.6153, 0.5, 0.375, 0.25, 0.375, 0.5, 0.6153, 0.5, 0.6153, 0.25, 0.375, 0.5, 0.375, 0.5541, 0.4818, 0.5678, 0.4818, 0.75, 0.6153, 0.75, 0.6153, 0.5, 0.125, 0.5, 0.125, 0.5541, 0.375, 0.5541, 0.375, 0.5, 0.375, 0.25, 0.375, 0.5, 0.6153, 0.5, 0.6153, 0.25, 0.375, 0.5, 0.375, 0.5541, 0.4818, 0.5678, 0.4818, 0.75, 0.6153, 0.75, 0.6153, 0.5, 0.125, 0.5, 0.125, 0.5541, 0.375, 0.5541, 0.375, 0.5, 0.375, 0.25, 0.375, 0.3716, 0.6153, 0.3349, 0.6153, 0.25, 0.125, 0.5, 0.125, 0.5541, 0.1376, 0.5541, 0.1376, 0.75, 0.2466, 0.75, 0.2466, 0.5, 0.375, 0.75, 0.375, 0.8717, 0.6134, 0.8352, 0.6134, 0.75, 0.375, 0.0, 0.375, 0.0365, 0.6134, 0.0, 0.375, 0.75, 0.375, 1.0, 0.6134, 1.0, 0.6134, 0.75, 0.375, 0.0, 0.375, 0.0365, 0.6134, 0.0, 0.375, 0.75, 0.375, 1.0, 0.6134, 1.0, 0.6134, 0.75, 0.375, 0.0, 0.375, 0.0365, 0.6134, 0.0, 0.625, 0.5, 0.875, 0.5, 0.875, 0.5187, 0.8491, 0.5187, 0.8491, 0.6128, 0.8339, 0.6128, 0.8339, 0.5187, 0.7576, 0.5187, 0.7424, 0.5187, 0.6661, 0.5187, 0.6509, 0.5187, 0.625, 0.5187, 0.375, 0.7946, 0.4535, 0.7963, 0.4479, 0.7962, 0.4479, 0.7962, 0.4376, 0.7959, 0.4376, 0.7959, 0.3861, 0.7949, 0.3759, 0.7946, 0.375, 0.7946, 0.375, 0.949, 0.454, 0.9493, 0.5097, 0.96, 0.5002, 0.9495, 0.5105, 0.9495, 0.5232, 0.9626, 0.5726, 0.9714, 0.6133, 0.9936, 0.5411, 0.9812, 0.5578, 1.0, 0.5439, 1.0, 0.526, 0.9785, 0.4573, 0.9658, 0.474, 1.0, 0.46, 1.0, 0.4447, 0.9633, 0.3867, 0.9517, 0.3901, 1.0, 0.3762, 1.0, 0.3759, 0.9494, 0.375, 0.9493, 0.375, 0.7946, 0.423, 0.7956, 0.423, 0.8098, 0.4376, 0.8083, 0.4377, 0.8183, 0.4231, 0.8195, 0.4232, 0.8678, 0.4232, 0.8774, 0.4233, 0.9257, 0.4233, 0.9355, 0.4233, 0.9492, 0.375, 0.949, 0.5327, 0.9496, 0.5285, 0.9496, 0.5285, 0.9496, 0.5105, 0.9495, 0.5105, 0.9495, 0.5002, 0.9495, 0.5002, 0.9495, 0.4484, 0.9493, 0.4484, 0.9493, 0.438, 0.9493, 0.438, 0.9493, 0.3862, 0.9491, 0.3759, 0.949, 0.375, 0.949, 0.375, 0.949, 0.3759, 0.949, 0.3759, 0.949, 0.375, 0.949, 0.375, 0.949, 0.4233, 0.9492, 0.3862, 0.9491, 0.3862, 0.9491, 0.438, 0.9493, 0.438, 0.9493, 0.4484, 0.9493, 0.4484, 0.9493, 0.5002, 0.9495, 0.5002, 0.9495, 0.5105, 0.9495, 0.5105, 0.9495, 0.5285, 0.9496, 0.5285, 0.9496, 0.5327, 0.9496, 0.5316, 0.7979, 0.5317, 0.8091, 0.5317, 0.8091, 0.5321, 0.8679, 0.5321, 0.8679, 0.5322, 0.8797, 0.5322, 0.8797, 0.5326, 0.9385, 0.5326, 0.9385, 0.5327, 0.9496, 0.5327, 0.9496, 0.5326, 0.9385, 0.5326, 0.9385, 0.5322, 0.8797, 0.5322, 0.8797, 0.5321, 0.8679, 0.5321, 0.8679, 0.5317, 0.8091, 0.5317, 0.8091, 0.5316, 0.7979, 0.176, 0.75, 0.3304, 0.75, 0.3304, 0.75, 0.3115, 0.75, 0.3115, 0.75, 0.3025, 0.75, 0.3025, 0.75, 0.2574, 0.75, 0.2574, 0.75, 0.2484, 0.75, 0.2484, 0.75, 0.2033, 0.75, 0.2033, 0.75, 0.1943, 0.75, 0.176, 0.75, 0.375, 0.949, 0.3759, 0.949, 0.3759, 0.949, 0.3862, 0.9491, 0.3862, 0.9491, 0.438, 0.9493, 0.4484, 0.9493, 0.454, 0.9493, 0.375, 0.949, 0.5541, 0.25, 0.625, 0.25, 0.625, 0.2409, 0.625, 0.6599, 0.625, 0.75, 0.875, 0.75, 0.875, 0.6599, 0.125, 0.7135, 0.125, 0.75, 0.375, 0.75, 0.375, 0.7135, 0.4818, 0.25, 0.6153, 0.25, 0.6153, 0.0, 0.5396, 0.0, 0.4818, 0.04912, 0.7699, 0.5, 0.6543, 0.5, 0.6543, 0.65, 0.375, 0.1959, 0.375, 0.25, 0.6153, 0.25, 0.6153, 0.0, 0.4818, 0.0, 0.4818, 0.1822, 0.375, 0.6676, 0.375, 0.75, 0.625, 0.75, 0.625, 0.7058, 0.375, 0.3531, 0.375, 0.4631, 0.625, 0.4249, 0.625, 0.3427, 0.125, 0.6216, 0.125, 0.75, 0.375, 0.75, 0.375, 0.6216, 0.5356, 0.9512, 0.5285, 0.9496, 0.5327, 0.9496, 0.1653, 0.75, 0.2466, 0.75, 0.2466, 0.5, 0.1376, 0.5, 0.1376, 0.7147, 0.6208, 1.0, 0.6208, 1.0, 0.6208, 0.8952, 0.625, 0.8958, 0.625, 0.7793, 0.6208, 0.7787, 0.6153, 0.5, 0.5984, 0.5, 0.6153, 0.5144, 0.793, 0.5, 0.7458, 0.5, 0.7458, 0.5586, 0.375, 0.7135, 0.375, 0.75, 0.6134, 0.75, 0.625, 0.9741, 0.6133, 0.9716, 0.6133, 0.9936, 0.5726, 0.9714, 0.5726, 0.9614, 0.5356, 0.9512, 0.5327, 0.9496, 0.5326, 0.9385, 0.5726, 0.9476, 0.5724, 0.881, 0.5322, 0.8797, 0.5321, 0.8679, 0.5723, 0.8677, 0.5721, 0.801, 0.5317, 0.8091, 0.5316, 0.7979, 0.5342, 0.7966, 0.572, 0.7872, 0.572, 0.7772, 0.6132, 0.7561, 0.6132, 0.7781, 0.625, 0.7759, 0.625, 0.7911, 0.6132, 0.793, 0.6132, 0.8674, 0.625, 0.8674, 0.625, 0.8826, 0.6132, 0.8823, 0.6133, 0.9566, 0.625, 0.9589, 0.375, 0.7135, 0.375, 0.75, 0.6134, 0.75, 0.375, 0.7869, 0.375, 0.9029, 0.625, 0.9381, 0.625, 0.8251, 0.375, 0.1959, 0.375, 0.25, 0.6153, 0.25, 0.6153, 0.0, 0.4818, 0.0, 0.4818, 0.1822, 0.4818, 0.25, 0.6153, 0.25, 0.6153, 0.0, 0.5396, 0.0, 0.4818, 0.04912, 0.2747, 0.5, 0.1615, 0.5, 0.1615, 0.6424, 0.7261, 0.75, 0.8461, 0.75, 0.8461, 0.5, 0.7261, 0.5, 0.5984, 0.25, 0.6153, 0.25, 0.6153, 0.2356, 0.125, 0.7135, 0.125, 0.75, 0.375, 0.75, 0.375, 0.7135, 0.6153, 0.5, 0.5984, 0.5, 0.6153, 0.5144, 0.375, 0.2345, 0.375, 0.25, 0.625, 0.25, 0.625, 0.2023, 0.625, 0.9711, 0.625, 0.75, 0.6208, 0.75, 0.6208, 0.9718, 0.375, 0.2865, 0.375, 0.3997, 0.625, 0.4083, 0.625, 0.3248, 0.6208, 0.75, 0.6208, 0.75, 0.6208, 0.5, 0.6208, 0.5, 0.125, 0.6676, 0.125, 0.75, 0.2923, 0.75, 0.2923, 0.6676, 0.2533, 0.75, 0.3631, 0.75, 0.3631, 0.5541, 0.375, 0.5541, 0.375, 0.5, 0.2533, 0.5, 0.5984, 0.25, 0.6153, 0.25, 0.6153, 0.2356, 0.375, 0.3407, 0.375, 0.4173, 0.625, 0.3792, 0.625, 0.332, 0.125, 0.5364, 0.1763, 0.5391, 0.1757, 0.5, 0.1872, 0.5, 0.1877, 0.5393, 0.2446, 0.5399, 0.2443, 0.5, 0.2558, 0.5, 0.256, 0.5399, 0.3128, 0.5393, 0.3129, 0.5, 0.3244, 0.5, 0.3242, 0.5391, 0.375, 0.5364, 0.375, 0.5498, 0.3241, 0.5533, 0.3127, 0.563, 0.3127, 0.5537, 0.256, 0.5546, 0.2447, 0.5546, 0.1879, 0.5537, 0.1765, 0.5533, 0.125, 0.5498, 0.125, 0.6165, 0.1784, 0.6254, 0.1765, 0.5533, 0.1879, 0.5537, 0.1899, 0.6269, 0.2456, 0.6303, 0.2447, 0.5546, 0.256, 0.5546, 0.2565, 0.6303, 0.3116, 0.6269, 0.3127, 0.563, 0.3241, 0.5533, 0.323, 0.6254, 0.375, 0.6165, 0.375, 0.6298, 0.3225, 0.6405, 0.3145, 0.7288, 0.3045, 0.7301, 0.3111, 0.6423, 0.2566, 0.6462, 0.2458, 0.6462, 0.1907, 0.6423, 0.1962, 0.7019, 0.1876, 0.7152, 0.1791, 0.6405, 0.125, 0.6298, 0.125, 0.6965, 0.1902, 0.7288, 0.1876, 0.7152, 0.1962, 0.7019, 0.2003, 0.7301, 0.2479, 0.732, 0.2458, 0.6462, 0.2566, 0.6462, 0.2572, 0.732, 0.3045, 0.7301, 0.3145, 0.7288, 0.375, 0.6965, 0.375, 0.7098, 0.3306, 0.75, 0.3304, 0.75, 0.176, 0.75, 0.1757, 0.75, 0.125, 0.7098, 0.375, 0.8784, 0.375, 0.9874, 0.4643, 1.0, 0.6153, 1.0, 0.6153, 0.9151, 0.375, 0.3305, 0.375, 0.3716, 0.6153, 0.3349, 0.6153, 0.25, 0.5984, 0.25, 0.5984, 0.3239, 0.375, 0.803, 0.375, 0.9176, 0.625, 0.8793, 0.625, 0.7687, 0.5984, 0.5, 0.6153, 0.5, 0.6153, 0.25, 0.5984, 0.25, 0.5984, 0.25, 0.6153, 0.25, 0.6153, 0.2356, 0.7458, 0.75, 0.875, 0.75, 0.875, 0.7058, 0.7458, 0.7058, 0.375, 0.6216, 0.375, 0.75, 0.625, 0.75, 0.625, 0.6599, 0.2074, 0.75, 0.375, 0.75, 0.375, 0.6676, 0.2074, 0.6676, 0.375, 0.7619, 0.375, 0.8717, 0.6153, 0.8349, 0.6153, 0.75, 0.4614, 0.75, 0.625, 0.136, 0.625, 0.0, 0.6208, 0.0, 0.6208, 0.1366, 0.375, 0.3324, 0.375, 0.447, 0.625, 0.4813, 0.625, 0.3707, 0.125, 0.7135, 0.125, 0.75, 0.2466, 0.75, 0.2466, 0.7135, 0.375, 0.3471, 0.375, 0.4631, 0.625, 0.4249, 0.625, 0.25, 0.5541, 0.25, 0.5541, 0.3219, 0.2074, 0.75, 0.322, 0.75, 0.322, 0.5155, 0.375, 0.5155, 0.375, 0.5, 0.2074, 0.5, 0.7543, 0.5, 0.707, 0.5, 0.7543, 0.5586, 0.6208, 1.0, 0.625, 1.0, 0.625, 0.75, 0.6208, 0.75, 0.375, 0.2345, 0.375, 0.25, 0.625, 0.25, 0.625, 0.2023, 0.125, 0.6676, 0.125, 0.75, 0.375, 0.75, 0.375, 0.6676, 0.625, 0.7058, 0.625, 0.75, 0.7543, 0.75, 0.7543, 0.7058, 0.375, 0.7135, 0.375, 0.75, 0.6134, 0.75, 0.5396, 0.75, 0.6153, 0.75, 0.6153, 0.5, 0.4818, 0.5, 0.4818, 0.7009, 0.5396, 0.75, 0.6153, 0.75, 0.6153, 0.5, 0.4818, 0.5, 0.4818, 0.7009, 0.625, 0.5091, 0.625, 0.5, 0.5541, 0.5, 0.6849, 0.75, 0.8002, 0.75, 0.8002, 0.5, 0.6849, 0.5, 0.375, 0.5364, 0.3762, 0.5364, 0.3762, 0.5, 0.3901, 0.5, 0.3901, 0.5354, 0.46, 0.527, 0.46, 0.5, 0.474, 0.5, 0.474, 0.525, 0.5439, 0.5142, 0.5439, 0.5, 0.5578, 0.5, 0.5578, 0.5119, 0.6245, 0.5, 0.625, 0.5, 0.625, 0.5187, 0.5578, 0.5284, 0.5578, 0.6138, 0.5439, 0.6141, 0.5439, 0.5305, 0.474, 0.5401, 0.46, 0.5419, 0.3901, 0.549, 0.3762, 0.5497, 0.375, 0.5498, 0.375, 0.6165, 0.3762, 0.6165, 0.3762, 0.5497, 0.3901, 0.549, 0.3901, 0.6164, 0.46, 0.6156, 0.46, 0.5419, 0.474, 0.5401, 0.474, 0.6153, 0.5439, 0.6141, 0.5578, 0.6138, 0.625, 0.6128, 0.625, 0.6317, 0.5578, 0.6312, 0.5578, 0.7168, 0.5439, 0.7148, 0.5439, 0.631, 0.474, 0.6304, 0.474, 0.6706, 0.46, 0.6817, 0.46, 0.6303, 0.3901, 0.6298, 0.3762, 0.6298, 0.375, 0.6298, 0.375, 0.6965, 0.3762, 0.6965, 0.3762, 0.6298, 0.3901, 0.6298, 0.3901, 0.6973, 0.46, 0.7039, 0.46, 0.6817, 0.474, 0.6706, 0.474, 0.7056, 0.5439, 0.7148, 0.5578, 0.7168, 0.625, 0.7258, 0.625, 0.7446, 0.5578, 0.7334, 0.5578, 0.75, 0.5439, 0.75, 0.5439, 0.7311, 0.474, 0.7207, 0.474, 0.75, 0.46, 0.75, 0.46, 0.7188, 0.3901, 0.7108, 0.3901, 0.75, 0.3762, 0.75, 0.3762, 0.7099, 0.375, 0.7098, 0.2851, 0.5, 0.2074, 0.5, 0.2074, 0.5967, 0.625, 0.6599, 0.625, 0.75, 0.875, 0.75, 0.875, 0.6599, 0.6543, 0.75, 0.7708, 0.75, 0.7708, 0.5, 0.6543, 0.5, 0.625, 0.7058, 0.625, 0.75, 0.875, 0.75, 0.875, 0.7058, 0.375, 0.6216, 0.375, 0.75, 0.625, 0.75, 0.625, 0.6599, 0.438, 0.9493, 0.438, 0.9373, 0.4233, 0.9355, 0.4233, 0.9257, 0.438, 0.9273, 0.4378, 0.8777, 0.4232, 0.8774, 0.4232, 0.8678, 0.4378, 0.8678, 0.4377, 0.8183, 0.4376, 0.8083, 0.4376, 0.7959, 0.4479, 0.7962, 0.4479, 0.8072, 0.4993, 0.8014, 0.4994, 0.8121, 0.4479, 0.8173, 0.4481, 0.8678, 0.4697, 0.8678, 0.4593, 0.8782, 0.4481, 0.878, 0.4483, 0.9285, 0.4484, 0.9386, 0.4484, 0.9493, 0.5002, 0.9495, 0.5002, 0.9455, 0.4484, 0.9386, 0.4483, 0.9285, 0.5001, 0.9348, 0.4998, 0.8791, 0.4593, 0.8782, 0.4697, 0.8678, 0.4997, 0.8678, 0.4994, 0.8121, 0.4993, 0.8014, 0.4993, 0.7972, 0.5096, 0.7975, 0.5096, 0.8001, 0.528, 0.7978, 0.5316, 0.7979, 0.5317, 0.8091, 0.5097, 0.811, 0.51, 0.8678, 0.5321, 0.8679, 0.5322, 0.8797, 0.5101, 0.8793, 0.5105, 0.9361, 0.5326, 0.9385, 0.5327, 0.9496, 0.5285, 0.9496, 0.5105, 0.947, 0.5105, 0.9495, 0.3381, 0.5, 0.2281, 0.5, 0.3381, 0.6424, 0.625, 0.136, 0.625, 0.0, 0.6208, 0.0, 0.6208, 0.1366, 0.5984, 0.5, 0.6153, 0.5, 0.6153, 0.25, 0.5984, 0.25, 0.375, 0.7901, 0.375, 0.8717, 0.6153, 0.8349, 0.6153, 0.75, 0.5396, 0.75, 0.5396, 0.7852, 0.375, 0.6676, 0.375, 0.75, 0.625, 0.75, 0.625, 0.7058, 0.176, 0.75, 0.1943, 0.75, 0.1943, 0.75, 0.2033, 0.75, 0.2033, 0.75, 0.2484, 0.75, 0.2574, 0.75, 0.3025, 0.75, 0.3115, 0.75, 0.3304, 0.75, 0.3304, 0.75, 0.3115, 0.75, 0.3115, 0.75, 0.3025, 0.75, 0.3025, 0.75, 0.2574, 0.75, 0.2574, 0.75, 0.2484, 0.75, 0.2484, 0.75, 0.2033, 0.75, 0.1943, 0.75, 0.176, 0.75, 0.176, 0.75, 0.1943, 0.75, 0.1943, 0.75, 0.2033, 0.75, 0.2033, 0.75, 0.2484, 0.75, 0.2574, 0.75, 0.3025, 0.75, 0.3115, 0.75, 0.3304, 0.75, 0.3304, 0.75, 0.176, 0.75, 0.375, 0.8784, 0.375, 0.9597, 0.5396, 0.9646, 0.5396, 1.0, 0.6153, 1.0, 0.6153, 0.9151, 0.6208, 1.0, 0.6208, 1.0, 0.6208, 0.8952, 0.625, 0.8958, 0.625, 0.7793, 0.6208, 0.7787, 0.7458, 0.75, 0.8332, 0.75, 0.8554, 0.7212, 0.8554, 0.5, 0.7458, 0.5, 0.375, 0.3324, 0.375, 0.4101, 0.625, 0.418, 0.625, 0.3707, 0.625, 0.4707, 0.625, 0.3542, 0.6208, 0.3548, 0.6208, 0.25, 0.6208, 0.25, 0.6208, 0.4713, 0.6153, 0.5, 0.5984, 0.5, 0.6153, 0.5144, 0.375, 0.2626, 0.375, 0.3716, 0.6153, 0.3349, 0.6153, 0.25, 0.4643, 0.25, 0.375, 0.8784, 0.375, 1.0, 0.6134, 1.0, 0.6134, 0.9148, 0.625, 0.5091, 0.625, 0.5, 0.5541, 0.5, 0.375, 0.803, 0.375, 0.9176, 0.625, 0.8793, 0.625, 0.7916, 0.4021, 0.7993, 0.2533, 0.75, 0.375, 0.75, 0.375, 0.7135, 0.2533, 0.7135, 0.6208, 0.5, 0.6208, 0.5, 0.6208, 0.3984, 0.625, 0.3989, 0.625, 0.2789, 0.6208, 0.2782, 0.375, 0.6216, 0.375, 0.75, 0.625, 0.75, 0.625, 0.6599, 0.5541, 0.5, 0.625, 0.5, 0.625, 0.25, 0.5541, 0.25, 0.6208, 0.75, 0.625, 0.75, 0.625, 0.614, 0.6208, 0.6134, 0.375, 0.7944, 0.3759, 0.7943, 0.3762, 0.75, 0.3901, 0.75, 0.3866, 0.7925, 0.4444, 0.7832, 0.46, 0.75, 0.474, 0.75, 0.4569, 0.7812, 0.5256, 0.7701, 0.5439, 0.75, 0.5578, 0.75, 0.5407, 0.7677, 0.6132, 0.7561, 0.572, 0.7772, 0.5225, 0.7852, 0.5096, 0.7975, 0.4993, 0.7972, 0.5089, 0.7874, 0.4535, 0.7963, 0.375, 0.7946, 0.528, 0.7978, 0.5342, 0.7966, 0.5316, 0.7979, 0.2945, 0.5, 0.2533, 0.5, 0.2533, 0.551, 0.6208, 1.0, 0.625, 1.0, 0.625, 0.7793, 0.6208, 0.7787, 0.375, 0.3049, 0.375, 0.4173, 0.625, 0.3792, 0.625, 0.2696, 0.4818, 0.5, 0.6153, 0.5, 0.6153, 0.25, 0.4818, 0.25, 0.2074, 0.75, 0.322, 0.75, 0.322, 0.5, 0.2074, 0.5, 0.7823, 0.5, 0.7001, 0.5, 0.7001, 0.6043, 0.125, 0.6216, 0.125, 0.75, 0.3381, 0.75, 0.3381, 0.6216, 0.375, 0.8327, 0.375, 1.0, 0.625, 1.0, 0.625, 0.8708, 0.6208, 0.25, 0.6208, 0.25, 0.6208, 0.0, 0.6208, 0.0, 0.375, 0.6676, 0.375, 0.75, 0.625, 0.75, 0.625, 0.7058, 0.5552, 0.6952, 0.1615, 0.75, 0.2808, 0.75, 0.2808, 0.5, 0.1615, 0.5, 0.625, 0.398, 0.625, 0.2789, 0.6208, 0.2782, 0.6208, 0.3978, 0.375, 0.8327, 0.375, 0.9451, 0.4021, 0.949, 0.625, 0.9582, 0.625, 0.8708, 0.6208, 0.75, 0.625, 0.75, 0.625, 0.614, 0.6208, 0.6134, 0.6666, 0.75, 0.7543, 0.75, 0.7543, 0.5, 0.6437, 0.5, 0.6437, 0.7212, 0.375, 0.3471, 0.375, 0.4631, 0.625, 0.4249, 0.625, 0.3119, 0.2466, 0.5, 0.2055, 0.5, 0.2466, 0.551, 0.625, 0.4707, 0.625, 0.3542, 0.6208, 0.3548, 0.6208, 0.25, 0.6208, 0.25, 0.6208, 0.4713, 0.375, 0.7869, 0.375, 1.0, 0.625, 1.0, 0.625, 0.8251, 0.375, 0.04018, 0.3762, 0.04012, 0.3762, 0.0, 0.3901, 0.0, 0.3901, 0.03924, 0.46, 0.03124, 0.46, 0.0, 0.474, 0.0, 0.474, 0.02933, 0.5439, 0.01887, 0.5439, 0.0, 0.5578, 0.0, 0.5578, 0.0166, 0.625, 0.005409, 0.625, 0.02423, 0.5578, 0.03318, 0.5578, 0.1188, 0.5439, 0.119, 0.5439, 0.03519, 0.474, 0.04442, 0.474, 0.1196, 0.46, 0.1197, 0.46, 0.04608, 0.3901, 0.05275, 0.3762, 0.05347, 0.375, 0.05351, 0.375, 0.1202, 0.3762, 0.1202, 0.3762, 0.05347, 0.3901, 0.05275, 0.3901, 0.1202, 0.46, 0.1197, 0.474, 0.1196, 0.5439, 0.119, 0.5578, 0.1188, 0.625, 0.1183, 0.625, 0.1372, 0.5578, 0.1362, 0.5439, 0.1494, 0.5439, 0.1359, 0.474, 0.1347, 0.474, 0.2099, 0.46, 0.2081, 0.46, 0.1344, 0.3901, 0.1336, 0.3762, 0.1335, 0.375, 0.1335, 0.375, 0.2002, 0.3762, 0.2003, 0.3762, 0.1335, 0.3901, 0.1336, 0.3901, 0.201, 0.46, 0.2081, 0.474, 0.2099, 0.5439, 0.2195, 0.5439, 0.1494, 0.5578, 0.1362, 0.5578, 0.2216, 0.625, 0.2313, 0.625, 0.25, 0.6245, 0.25, 0.5578, 0.2381, 0.5578, 0.25, 0.5439, 0.25, 0.5439, 0.2358, 0.474, 0.225, 0.474, 0.25, 0.46, 0.25, 0.46, 0.223, 0.3901, 0.2146, 0.3901, 0.25, 0.3762, 0.25, 0.3762, 0.2136, 0.375, 0.2136, 0.6208, 1.0, 0.625, 1.0, 0.625, 0.75, 0.6208, 0.75, 0.6208, 0.75, 0.625, 0.75, 0.625, 0.614, 0.6208, 0.6134, 0.4643, 0.25, 0.6153, 0.25, 0.6153, 0.0, 0.5396, 0.0, 0.4856, 0.04592, 0.4643, 0.04686, 0.625, 0.614, 0.625, 0.75, 0.875, 0.75, 0.875, 0.614, 0.375, 0.8442, 0.375, 0.9635, 0.625, 0.9252, 0.625, 0.8099, 0.7001, 0.75, 0.875, 0.75, 0.875, 0.6599, 0.7001, 0.6599, 0.5396, 1.0, 0.6153, 1.0, 0.6153, 0.75, 0.5396, 0.75, 0.375, 0.7869, 0.375, 0.9029, 0.625, 0.9381, 0.625, 0.8251, 0.6543, 0.75, 0.7708, 0.75, 0.7708, 0.5, 0.6543, 0.5, 0.8002, 0.5, 0.7167, 0.5, 0.8002, 0.6043, 0.5541, 0.5, 0.625, 0.5, 0.625, 0.25, 0.5541, 0.25, 0.625, 0.5091, 0.625, 0.5, 0.5541, 0.5, 0.2221, 0.75, 0.3381, 0.75, 0.3381, 0.5, 0.2221, 0.5, 0.6543, 0.75, 0.875, 0.75, 0.875, 0.614, 0.6543, 0.614, 0.5541, 0.25, 0.625, 0.25, 0.625, 0.2409, 0.375, 0.7946, 0.3759, 0.7946, 0.3759, 0.7946, 0.3861, 0.7949, 0.3861, 0.7949, 0.4376, 0.7959, 0.4479, 0.7962, 0.4993, 0.7972, 0.4993, 0.7972, 0.5096, 0.7975, 0.5096, 0.7975, 0.528, 0.7978, 0.528, 0.7978, 0.5316, 0.7979, 0.5316, 0.7979, 0.528, 0.7978, 0.528, 0.7978, 0.5096, 0.7975, 0.5096, 0.7975, 0.4993, 0.7972, 0.4993, 0.7972, 0.4479, 0.7962, 0.4479, 0.7962, 0.4376, 0.7959, 0.4376, 0.7959, 0.3861, 0.7949, 0.3861, 0.7949, 0.423, 0.7956, 0.375, 0.7946, 0.375, 0.7946, 0.3759, 0.7946, 0.3759, 0.7946, 0.375, 0.7946, 0.625, 0.9711, 0.625, 0.8511, 0.6208, 0.8516, 0.6208, 0.75, 0.6208, 0.75, 0.6208, 0.9718, 0.7001, 0.75, 0.8131, 0.75, 0.8131, 0.5091, 0.875, 0.5091, 0.875, 0.5, 0.7001, 0.5, 0.2533, 0.75, 0.3349, 0.75, 0.3631, 0.7147, 0.3631, 0.5, 0.2533, 0.5, 0.5396, 0.75, 0.6153, 0.75, 0.6153, 0.5, 0.4614, 0.5, 0.4614, 0.7035, 0.4861, 0.7045, 0.375, 0.8442, 0.375, 0.9635, 0.625, 0.9252, 0.625, 0.8099, 0.375, 0.3007, 0.3762, 0.3007, 0.3762, 0.25, 0.3901, 0.25, 0.3901, 0.3, 0.46, 0.2941, 0.46, 0.3066, 0.3901, 0.3115, 0.3901, 0.3693, 0.3901, 0.3808, 0.3901, 0.4386, 0.3901, 0.4501, 0.3901, 0.5, 0.3762, 0.5, 0.3762, 0.4494, 0.375, 0.4494, 0.375, 0.4379, 0.3762, 0.438, 0.3762, 0.3808, 0.375, 0.3808, 0.375, 0.3693, 0.3762, 0.3693, 0.3762, 0.3121, 0.375, 0.3122, 0.46, 0.5, 0.46, 0.4559, 0.3901, 0.4501, 0.3901, 0.4386, 0.46, 0.4435, 0.46, 0.3813, 0.3901, 0.3808, 0.3901, 0.3693, 0.46, 0.3688, 0.46, 0.3066, 0.46, 0.2941, 0.46, 0.25, 0.474, 0.25, 0.474, 0.2927, 0.5439, 0.2848, 0.5439, 0.2985, 0.474, 0.3054, 0.474, 0.3687, 0.5244, 0.3682, 0.5293, 0.3819, 0.474, 0.3814, 0.474, 0.4447, 0.474, 0.4574, 0.474, 0.5, 0.5439, 0.5, 0.5439, 0.4653, 0.474, 0.4574, 0.474, 0.4447, 0.5439, 0.4516, 0.5439, 0.382, 0.5293, 0.3819, 0.5244, 0.3682, 0.5439, 0.368, 0.5439, 0.2985, 0.5439, 0.2848, 0.5439, 0.25, 0.5578, 0.25, 0.5578, 0.2831, 0.6245, 0.2759, 0.6245, 0.2912, 0.5578, 0.297, 0.5578, 0.3679, 0.5578, 0.3821, 0.5578, 0.453, 0.5578, 0.4669, 0.5578, 0.5, 0.6245, 0.5, 0.6245, 0.4741, 0.5578, 0.4669, 0.5578, 0.453, 0.6245, 0.4588, 0.6245, 0.3826, 0.5578, 0.3821, 0.5578, 0.3679, 0.6245, 0.3674, 0.6245, 0.2912, 0.6245, 0.2759, 0.6245, 0.25, 0.625, 0.25, 0.625, 0.5, 0.375, 0.3783, 0.375, 0.5, 0.6153, 0.5, 0.6153, 0.4151, 0.4818, 0.5, 0.6153, 0.5, 0.6153, 0.25, 0.4818, 0.25, 0.625, 0.614, 0.625, 0.75, 0.875, 0.75, 0.875, 0.614, 0.625, 0.6128, 0.6509, 0.6128, 0.6509, 0.5187, 0.6661, 0.5187, 0.6661, 0.6128, 0.7424, 0.6128, 0.7424, 0.5187, 0.7576, 0.5187, 0.7576, 0.6128, 0.8339, 0.6128, 0.8491, 0.6128, 0.875, 0.6128, 0.875, 0.6317, 0.8491, 0.6317, 0.8491, 0.7258, 0.8339, 0.7258, 0.8339, 0.6317, 0.7576, 0.6317, 0.7424, 0.6317, 0.6661, 0.6317, 0.6509, 0.6317, 0.625, 0.6317, 0.625, 0.7258, 0.6509, 0.7258, 0.6509, 0.6317, 0.6661, 0.6317, 0.6661, 0.7258, 0.7424, 0.7258, 0.7424, 0.6317, 0.7576, 0.6317, 0.7576, 0.7258, 0.8339, 0.7258, 0.8491, 0.7258, 0.875, 0.7258, 0.875, 0.7446, 0.8491, 0.7446, 0.8491, 0.75, 0.8339, 0.75, 0.8339, 0.7446, 0.7576, 0.7446, 0.7576, 0.75, 0.7424, 0.75, 0.7424, 0.7446, 0.6661, 0.7446, 0.6661, 0.75, 0.6509, 0.75, 0.6509, 0.7446, 0.625, 0.7446, 0.375, 0.3324, 0.375, 0.5, 0.625, 0.5, 0.625, 0.3707, 0.375, 0.3783, 0.375, 0.4881, 0.4614, 0.5, 0.6153, 0.5, 0.6153, 0.4151, 0.375, 0.2865, 0.375, 0.4058, 0.625, 0.4401, 0.625, 0.3248, 0.375, 0.1959, 0.375, 0.25, 0.6153, 0.25, 0.6153, 0.0, 0.4643, 0.0, 0.4643, 0.1844, 0.375, 0.2865, 0.375, 0.4058, 0.5541, 0.4304, 0.5541, 0.5, 0.625, 0.5, 0.625, 0.3248, 0.7458, 0.75, 0.8554, 0.75, 0.8554, 0.5477, 0.875, 0.5477, 0.875, 0.5, 0.7458, 0.5, 0.625, 0.4707, 0.625, 0.3551, 0.6208, 0.3553, 0.6208, 0.4713, 0.1799, 0.75, 0.2923, 0.75, 0.2923, 0.6337, 0.2923, 0.5, 0.1799, 0.5, 0.8461, 0.5, 0.727, 0.5, 0.8461, 0.65, 0.625, 0.7058, 0.625, 0.75, 0.875, 0.75, 0.875, 0.7058, 0.4818, 1.0, 0.6153, 1.0, 0.6153, 0.75, 0.4818, 0.75, 0.125, 0.6676, 0.125, 0.75, 0.375, 0.75, 0.375, 0.6676, 0.6208, 0.25, 0.6208, 0.25, 0.6208, 0.0, 0.6208, 0.0, 0.5541, 0.25, 0.625, 0.25, 0.625, 0.2409, 0.1615, 0.75, 0.2808, 0.75, 0.2808, 0.5, 0.1615, 0.5, 0.1615, 0.75, 0.375, 0.75, 0.375, 0.6216, 0.1615, 0.6216, 0.125, 0.6216, 0.125, 0.75, 0.375, 0.75, 0.375, 0.6216, 0.375, 0.2345, 0.375, 0.25, 0.625, 0.25, 0.625, 0.2023, 0.4796, 0.221, 0.2923, 0.5, 0.2157, 0.5, 0.2923, 0.5967, 0.625, 0.136, 0.625, 0.0, 0.6208, 0.0, 0.6208, 0.1366, 0.5396, 1.0, 0.6153, 1.0, 0.6153, 0.75, 0.5396, 0.75, 0.625, 0.614, 0.625, 0.75, 0.8461, 0.75, 0.8461, 0.614, 0.375, 0.8327, 0.375, 0.9451, 0.625, 0.9804, 0.625, 0.8708, 0.625, 0.6599, 0.625, 0.75, 0.8002, 0.75, 0.8002, 0.6599, 0.7001, 0.75, 0.8131, 0.75, 0.8131, 0.5, 0.7001, 0.5, 0.7001, 0.6749, 0.375, 0.3783, 0.375, 0.4195, 0.5984, 0.4262, 0.5984, 0.5, 0.6153, 0.5, 0.6153, 0.4151, 0.4818, 1.0, 0.6153, 1.0, 0.6153, 0.75, 0.4818, 0.75, 0.2221, 0.75, 0.3381, 0.75, 0.3381, 0.5, 0.2221, 0.5])
me_004.update()

# ---- objects
ob_light = bpy.data.objects.new('Light', light_light)
ob_camera = bpy.data.objects.new('Camera', cam_camera)
ob_002 = bpy.data.objects.new('立方体.002', me_002)
ob_001 = bpy.data.objects.new('立方体.001', me_003)
ob_003 = bpy.data.objects.new('立方体.003', me_004)

# ---- transforms, parenting, visibility, modifiers, constraints
ob_light.location = (4.076, 1.005, 5.904)
ob_light.rotation_euler = (0.6503, 0.05522, 1.866)
ob_light.lock_rotations_4d = False
ob_light.empty_display_type = 'ARROWS'
ob_light.color = (0.0, 0.0, 0.0, 0.0)
ob_light.lineart.crease_threshold = 0.0
ob_camera.location = (7.359, -6.926, 4.958)
ob_camera.rotation_euler = (1.109, 0.0, 0.8149)
ob_camera.lock_rotations_4d = False
ob_camera.empty_display_type = 'ARROWS'
ob_camera.color = (0.0, 0.0, 0.0, 0.0)
ob_camera.display_type = 'WIRE'
ob_camera.lineart.crease_threshold = 0.0
ob_002.location = (-1.8, -2.5, -1.01)
ob_002.scale = (1.5, 1.5, 1.5)
_m = ob_002.modifiers.new('阵列', 'ARRAY')
_m.count = 10
_m.relative_offset_displace = (1.2, 0.0, 0.0)
_m = ob_002.modifiers.new('阵列.001', 'ARRAY')
_m.count = 10
_m.relative_offset_displace = (0.0, 1.2, 0.0)
_m = ob_002.modifiers.new('阵列.002', 'ARRAY')
_m.count = 10
_m.relative_offset_displace = (0.0, 0.0, 1.2)
ob_001.location = (0.0, 0.0, 0.0)
ob_001.rotation_euler = (1.571, 0.0, 0.0)
_m = ob_001.modifiers.new('布尔', 'BOOLEAN')
_m.object = ob_002
_m.solver = 'FAST'
ob_003.location = (0.0, 0.0, 0.0)
ob_003.rotation_euler = (1.571, 0.0, 0.0)

# ---- collection membership
col_collection.objects.link(ob_light)
col_collection.objects.link(ob_camera)
col_collection.objects.link(ob_002)
col_collection.objects.link(ob_001)
col_collection.objects.link(ob_003)

# ---- scene / render settings (as saved in the file)
scene.camera = ob_camera
scene.frame_start = 1; scene.frame_end = 250; scene.frame_set(1)
scene.render.engine = 'BLENDER_EEVEE_NEXT'
scene.cycles.sampling_pattern = 'TABULATED_SOBOL'
scene.view_settings.view_transform = 'Filmic'
bpy.context.view_layer.update()
